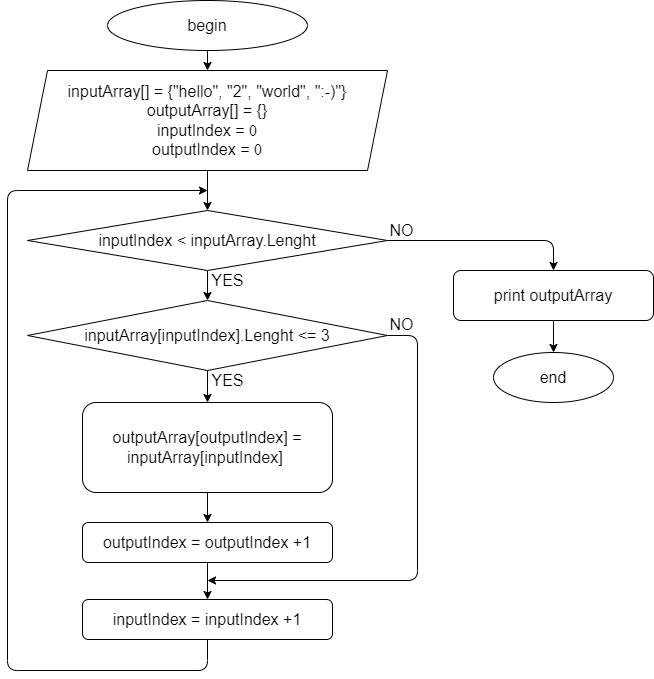

The diagram above was exported from draw.io. Its source (the exported page's mxGraphModel, read from the mxfile embedded in the PNG):
<mxGraphModel dx="1074" dy="696" grid="1" gridSize="10" guides="1" tooltips="1" connect="1" arrows="1" fold="1" page="1" pageScale="1" pageWidth="827" pageHeight="1169" math="0" shadow="0">
  <root>
    <mxCell id="0" />
    <mxCell id="1" parent="0" />
    <mxCell id="9" value="" style="edgeStyle=none;html=1;fontSize=16;" edge="1" parent="1" source="2" target="3">
      <mxGeometry relative="1" as="geometry" />
    </mxCell>
    <mxCell id="2" value="begin" style="ellipse;whiteSpace=wrap;html=1;strokeWidth=1;fontSize=16;" vertex="1" parent="1">
      <mxGeometry x="140" y="10" width="200" height="50" as="geometry" />
    </mxCell>
    <mxCell id="10" value="" style="edgeStyle=none;html=1;fontSize=16;" edge="1" parent="1" source="3" target="4">
      <mxGeometry relative="1" as="geometry" />
    </mxCell>
    <mxCell id="3" value="inputArray[] = {&quot;hello&quot;, &quot;2&quot;, &quot;world&quot;, &quot;:-)&quot;}&lt;br&gt;outputArray[] = {}&lt;br&gt;inputIndex = &lt;font face=&quot;Roboto Mono&quot; data-font-src=&quot;https://fonts.googleapis.com/css?family=Roboto+Mono&quot;&gt;0&lt;/font&gt;&lt;br&gt;outputIndex = &lt;font face=&quot;Roboto Mono&quot; data-font-src=&quot;https://fonts.googleapis.com/css?family=Roboto+Mono&quot;&gt;0&lt;/font&gt;" style="shape=parallelogram;perimeter=parallelogramPerimeter;whiteSpace=wrap;html=1;fixedSize=1;fontSize=16;strokeWidth=1;" vertex="1" parent="1">
      <mxGeometry x="60" y="80" width="360" height="100" as="geometry" />
    </mxCell>
    <mxCell id="11" value="" style="edgeStyle=none;html=1;fontSize=16;" edge="1" parent="1" source="4" target="5">
      <mxGeometry relative="1" as="geometry" />
    </mxCell>
    <mxCell id="22" style="edgeStyle=none;html=1;fontSize=16;entryX=0.5;entryY=0;entryDx=0;entryDy=0;" edge="1" parent="1" source="4" target="21">
      <mxGeometry relative="1" as="geometry">
        <mxPoint x="660" y="260" as="targetPoint" />
        <Array as="points">
          <mxPoint x="586" y="250" />
        </Array>
      </mxGeometry>
    </mxCell>
    <mxCell id="4" value="inputIndex&amp;nbsp;&amp;lt; inputArray.Lenght" style="rhombus;whiteSpace=wrap;html=1;fontSize=16;strokeWidth=1;" vertex="1" parent="1">
      <mxGeometry x="60" y="220" width="360" height="60" as="geometry" />
    </mxCell>
    <mxCell id="12" value="" style="edgeStyle=none;html=1;fontSize=16;" edge="1" parent="1" source="5" target="6">
      <mxGeometry relative="1" as="geometry" />
    </mxCell>
    <mxCell id="18" style="edgeStyle=none;html=1;fontSize=16;" edge="1" parent="1" source="5">
      <mxGeometry relative="1" as="geometry">
        <mxPoint x="240" y="590" as="targetPoint" />
        <Array as="points">
          <mxPoint x="450" y="345" />
          <mxPoint x="450" y="590" />
        </Array>
      </mxGeometry>
    </mxCell>
    <mxCell id="5" value="inputArray[inputIndex].Lenght &amp;lt;= 3" style="rhombus;whiteSpace=wrap;html=1;fontSize=16;strokeWidth=1;" vertex="1" parent="1">
      <mxGeometry x="60" y="310" width="360" height="70" as="geometry" />
    </mxCell>
    <mxCell id="13" value="" style="edgeStyle=none;html=1;fontSize=16;" edge="1" parent="1" source="6" target="7">
      <mxGeometry relative="1" as="geometry" />
    </mxCell>
    <mxCell id="6" value="&lt;span&gt;outputArray[&lt;/span&gt;outputIndex&lt;span&gt;] = inputArray[&lt;/span&gt;inputIndex&lt;span&gt;]&amp;nbsp;&lt;/span&gt;" style="rounded=1;whiteSpace=wrap;html=1;fontSize=16;strokeWidth=1;" vertex="1" parent="1">
      <mxGeometry x="115" y="412" width="250" height="90" as="geometry" />
    </mxCell>
    <mxCell id="16" value="" style="edgeStyle=none;html=1;fontSize=16;" edge="1" parent="1" source="7" target="8">
      <mxGeometry relative="1" as="geometry" />
    </mxCell>
    <mxCell id="7" value="outputIndex&lt;span&gt;&amp;nbsp;=&amp;nbsp;&lt;/span&gt;outputIndex +1" style="rounded=1;whiteSpace=wrap;html=1;fontSize=16;strokeWidth=1;" vertex="1" parent="1">
      <mxGeometry x="115" y="532" width="250" height="40" as="geometry" />
    </mxCell>
    <mxCell id="19" style="edgeStyle=none;html=1;fontSize=16;" edge="1" parent="1" source="8">
      <mxGeometry relative="1" as="geometry">
        <mxPoint x="240" y="200" as="targetPoint" />
        <Array as="points">
          <mxPoint x="240" y="680" />
          <mxPoint x="40" y="680" />
          <mxPoint x="40" y="200" />
        </Array>
      </mxGeometry>
    </mxCell>
    <mxCell id="8" value="inputIndex = inputIndex +1" style="rounded=1;whiteSpace=wrap;html=1;fontSize=16;strokeWidth=1;" vertex="1" parent="1">
      <mxGeometry x="115" y="609" width="250" height="40" as="geometry" />
    </mxCell>
    <mxCell id="14" value="YES" style="text;html=1;align=center;verticalAlign=middle;resizable=0;points=[];autosize=1;strokeColor=none;fillColor=none;fontSize=16;" vertex="1" parent="1">
      <mxGeometry x="235" y="380" width="50" height="20" as="geometry" />
    </mxCell>
    <mxCell id="15" value="YES" style="text;html=1;align=center;verticalAlign=middle;resizable=0;points=[];autosize=1;strokeColor=none;fillColor=none;fontSize=16;" vertex="1" parent="1">
      <mxGeometry x="235" y="280" width="50" height="20" as="geometry" />
    </mxCell>
    <mxCell id="17" value="end" style="ellipse;whiteSpace=wrap;html=1;fontSize=16;strokeWidth=1;" vertex="1" parent="1">
      <mxGeometry x="526" y="362" width="120" height="50" as="geometry" />
    </mxCell>
    <mxCell id="23" style="edgeStyle=none;html=1;entryX=0.5;entryY=0;entryDx=0;entryDy=0;fontSize=16;" edge="1" parent="1" source="21" target="17">
      <mxGeometry relative="1" as="geometry" />
    </mxCell>
    <mxCell id="21" value="print outputArray" style="rounded=1;whiteSpace=wrap;html=1;fontSize=16;strokeWidth=1;" vertex="1" parent="1">
      <mxGeometry x="486" y="280" width="200" height="50" as="geometry" />
    </mxCell>
    <mxCell id="24" value="NO" style="text;html=1;align=center;verticalAlign=middle;resizable=0;points=[];autosize=1;strokeColor=none;fillColor=none;fontSize=16;" vertex="1" parent="1">
      <mxGeometry x="414" y="230" width="40" height="20" as="geometry" />
    </mxCell>
    <mxCell id="25" value="NO" style="text;html=1;align=center;verticalAlign=middle;resizable=0;points=[];autosize=1;strokeColor=none;fillColor=none;fontSize=16;" vertex="1" parent="1">
      <mxGeometry x="414" y="324" width="40" height="20" as="geometry" />
    </mxCell>
  </root>
</mxGraphModel>